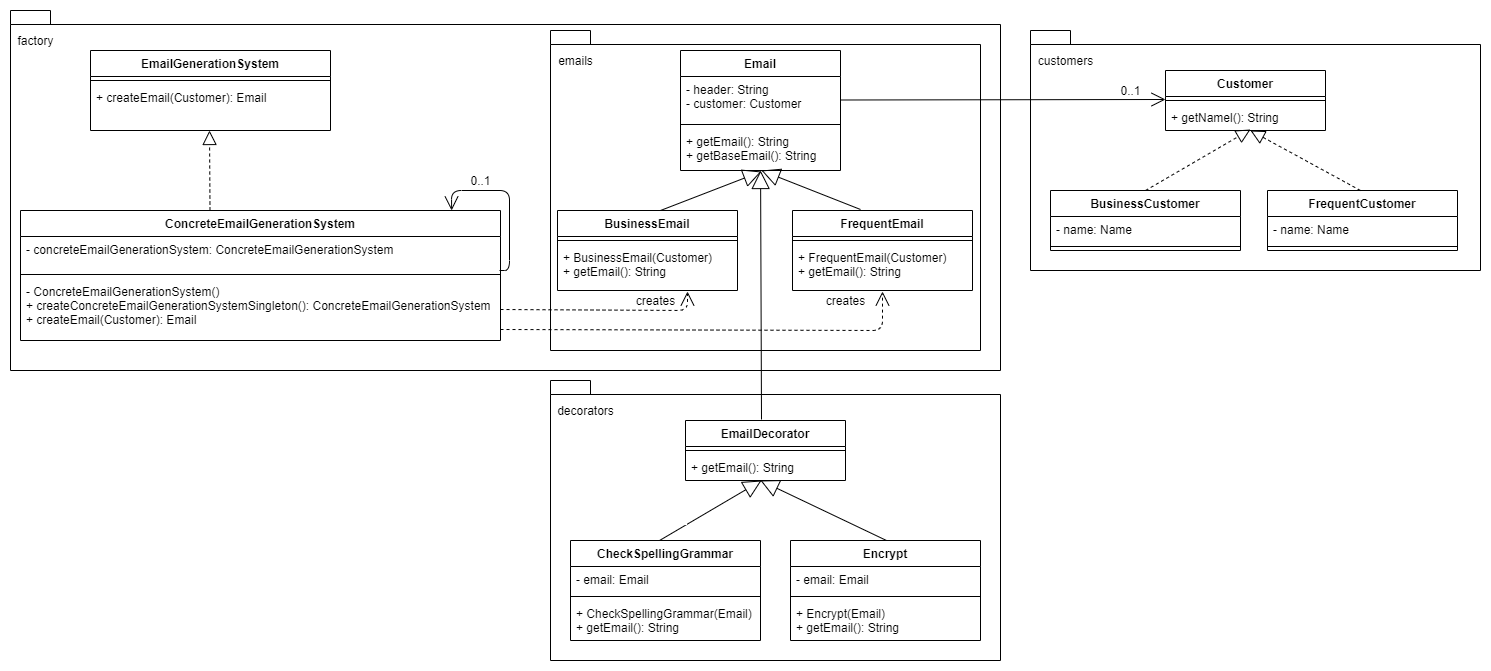

The diagram above was exported from draw.io. Its source (the exported page's mxGraphModel, read from the mxfile embedded in the PNG):
<mxGraphModel dx="930" dy="727" grid="1" gridSize="10" guides="1" tooltips="1" connect="1" arrows="1" fold="1" page="1" pageScale="1" pageWidth="850" pageHeight="1100" math="0" shadow="0">
  <root>
    <mxCell id="0" />
    <mxCell id="1" parent="0" />
    <mxCell id="dJY-I_AP7nuA2M3ft931-55" value="package" style="shape=folder;fontStyle=1;spacingTop=10;tabWidth=40;tabHeight=14;tabPosition=left;html=1;fontColor=#FFFFFF;" parent="1" vertex="1">
      <mxGeometry x="10" width="990" height="360" as="geometry" />
    </mxCell>
    <mxCell id="-ThM6-iqQJKPrVq3iwyA-26" value="package" style="shape=folder;fontStyle=1;spacingTop=10;tabWidth=40;tabHeight=14;tabPosition=left;html=1;fontColor=#FFFFFF;" vertex="1" parent="1">
      <mxGeometry x="550" y="20" width="430" height="320" as="geometry" />
    </mxCell>
    <mxCell id="dJY-I_AP7nuA2M3ft931-56" value="package" style="shape=folder;fontStyle=1;spacingTop=10;tabWidth=40;tabHeight=14;tabPosition=left;html=1;fontColor=#FFFFFF;" parent="1" vertex="1">
      <mxGeometry x="550" y="370" width="450" height="280" as="geometry" />
    </mxCell>
    <mxCell id="dJY-I_AP7nuA2M3ft931-1" value="EmailGenerationSystem" style="swimlane;fontStyle=1;align=center;verticalAlign=top;childLayout=stackLayout;horizontal=1;startSize=26;horizontalStack=0;resizeParent=1;resizeParentMax=0;resizeLast=0;collapsible=1;marginBottom=0;" parent="1" vertex="1">
      <mxGeometry x="90" y="40" width="240" height="80" as="geometry" />
    </mxCell>
    <mxCell id="dJY-I_AP7nuA2M3ft931-3" value="" style="line;strokeWidth=1;fillColor=none;align=left;verticalAlign=middle;spacingTop=-1;spacingLeft=3;spacingRight=3;rotatable=0;labelPosition=right;points=[];portConstraint=eastwest;" parent="dJY-I_AP7nuA2M3ft931-1" vertex="1">
      <mxGeometry y="26" width="240" height="8" as="geometry" />
    </mxCell>
    <mxCell id="dJY-I_AP7nuA2M3ft931-4" value="+ createEmail(Customer): Email" style="text;strokeColor=none;fillColor=none;align=left;verticalAlign=top;spacingLeft=4;spacingRight=4;overflow=hidden;rotatable=0;points=[[0,0.5],[1,0.5]];portConstraint=eastwest;" parent="dJY-I_AP7nuA2M3ft931-1" vertex="1">
      <mxGeometry y="34" width="240" height="46" as="geometry" />
    </mxCell>
    <mxCell id="dJY-I_AP7nuA2M3ft931-5" value="ConcreteEmailGenerationSystem" style="swimlane;fontStyle=1;align=center;verticalAlign=top;childLayout=stackLayout;horizontal=1;startSize=26;horizontalStack=0;resizeParent=1;resizeParentMax=0;resizeLast=0;collapsible=1;marginBottom=0;" parent="1" vertex="1">
      <mxGeometry x="20" y="200" width="480" height="130" as="geometry" />
    </mxCell>
    <mxCell id="dJY-I_AP7nuA2M3ft931-6" value="- concreteEmailGenerationSystem: ConcreteEmailGenerationSystem&#10;" style="text;strokeColor=none;fillColor=none;align=left;verticalAlign=top;spacingLeft=4;spacingRight=4;overflow=hidden;rotatable=0;points=[[0,0.5],[1,0.5]];portConstraint=eastwest;" parent="dJY-I_AP7nuA2M3ft931-5" vertex="1">
      <mxGeometry y="26" width="480" height="34" as="geometry" />
    </mxCell>
    <mxCell id="dJY-I_AP7nuA2M3ft931-7" value="" style="line;strokeWidth=1;fillColor=none;align=left;verticalAlign=middle;spacingTop=-1;spacingLeft=3;spacingRight=3;rotatable=0;labelPosition=right;points=[];portConstraint=eastwest;" parent="dJY-I_AP7nuA2M3ft931-5" vertex="1">
      <mxGeometry y="60" width="480" height="8" as="geometry" />
    </mxCell>
    <mxCell id="dJY-I_AP7nuA2M3ft931-8" value="- ConcreteEmailGenerationSystem()&#10;+ createConcreteEmailGenerationSystemSingleton(): ConcreteEmailGenerationSystem&#10;+ createEmail(Customer): Email" style="text;strokeColor=none;fillColor=none;align=left;verticalAlign=top;spacingLeft=4;spacingRight=4;overflow=hidden;rotatable=0;points=[[0,0.5],[1,0.5]];portConstraint=eastwest;" parent="dJY-I_AP7nuA2M3ft931-5" vertex="1">
      <mxGeometry y="68" width="480" height="62" as="geometry" />
    </mxCell>
    <mxCell id="dJY-I_AP7nuA2M3ft931-34" value="" style="endArrow=block;dashed=1;endFill=0;endSize=12;html=1;" parent="1" edge="1">
      <mxGeometry width="160" relative="1" as="geometry">
        <mxPoint x="209.5" y="200" as="sourcePoint" />
        <mxPoint x="209" y="120" as="targetPoint" />
      </mxGeometry>
    </mxCell>
    <mxCell id="dJY-I_AP7nuA2M3ft931-42" value="0..1" style="text;html=1;align=center;verticalAlign=middle;resizable=0;points=[];autosize=1;strokeColor=none;" parent="1" vertex="1">
      <mxGeometry x="460" y="160" width="40" height="20" as="geometry" />
    </mxCell>
    <mxCell id="dJY-I_AP7nuA2M3ft931-45" value="" style="endArrow=open;endFill=1;endSize=12;html=1;entryX=0.874;entryY=0;entryDx=0;entryDy=0;entryPerimeter=0;" parent="1" edge="1">
      <mxGeometry width="160" relative="1" as="geometry">
        <mxPoint x="499" y="260" as="sourcePoint" />
        <mxPoint x="451.1199999999999" y="200" as="targetPoint" />
        <Array as="points">
          <mxPoint x="509" y="260" />
          <mxPoint x="509" y="180" />
          <mxPoint x="451" y="180" />
        </Array>
      </mxGeometry>
    </mxCell>
    <mxCell id="dJY-I_AP7nuA2M3ft931-53" value="" style="endArrow=open;endFill=1;endSize=12;html=1;dashed=1;exitX=1;exitY=0.5;exitDx=0;exitDy=0;" parent="1" edge="1" source="dJY-I_AP7nuA2M3ft931-8">
      <mxGeometry width="160" relative="1" as="geometry">
        <mxPoint x="330" y="820" as="sourcePoint" />
        <mxPoint x="687" y="281" as="targetPoint" />
        <Array as="points">
          <mxPoint x="687" y="300" />
        </Array>
      </mxGeometry>
    </mxCell>
    <mxCell id="dJY-I_AP7nuA2M3ft931-57" value="&lt;font color=&quot;#000000&quot;&gt;factory&lt;/font&gt;" style="text;html=1;align=center;verticalAlign=middle;resizable=0;points=[];autosize=1;strokeColor=none;fontColor=#FFFFFF;" parent="1" vertex="1">
      <mxGeometry x="10" y="20" width="50" height="20" as="geometry" />
    </mxCell>
    <mxCell id="dJY-I_AP7nuA2M3ft931-58" value="&lt;font color=&quot;#000000&quot;&gt;decorators&lt;/font&gt;" style="text;html=1;align=center;verticalAlign=middle;resizable=0;points=[];autosize=1;strokeColor=none;fontColor=#FFFFFF;" parent="1" vertex="1">
      <mxGeometry x="550" y="390" width="70" height="20" as="geometry" />
    </mxCell>
    <mxCell id="dJY-I_AP7nuA2M3ft931-16" value="BusinessEmail" style="swimlane;fontStyle=1;align=center;verticalAlign=top;childLayout=stackLayout;horizontal=1;startSize=26;horizontalStack=0;resizeParent=1;resizeParentMax=0;resizeLast=0;collapsible=1;marginBottom=0;" parent="1" vertex="1">
      <mxGeometry x="557" y="200" width="180" height="80" as="geometry" />
    </mxCell>
    <mxCell id="dJY-I_AP7nuA2M3ft931-18" value="" style="line;strokeWidth=1;fillColor=none;align=left;verticalAlign=middle;spacingTop=-1;spacingLeft=3;spacingRight=3;rotatable=0;labelPosition=right;points=[];portConstraint=eastwest;" parent="dJY-I_AP7nuA2M3ft931-16" vertex="1">
      <mxGeometry y="26" width="180" height="8" as="geometry" />
    </mxCell>
    <mxCell id="dJY-I_AP7nuA2M3ft931-19" value="+ BusinessEmail(Customer)&#10;+ getEmail(): String" style="text;strokeColor=none;fillColor=none;align=left;verticalAlign=top;spacingLeft=4;spacingRight=4;overflow=hidden;rotatable=0;points=[[0,0.5],[1,0.5]];portConstraint=eastwest;" parent="dJY-I_AP7nuA2M3ft931-16" vertex="1">
      <mxGeometry y="34" width="180" height="46" as="geometry" />
    </mxCell>
    <mxCell id="-ThM6-iqQJKPrVq3iwyA-1" value="Email" style="swimlane;fontStyle=1;align=center;verticalAlign=top;childLayout=stackLayout;horizontal=1;startSize=26;horizontalStack=0;resizeParent=1;resizeParentMax=0;resizeLast=0;collapsible=1;marginBottom=0;" vertex="1" parent="1">
      <mxGeometry x="680" y="40" width="160" height="120" as="geometry" />
    </mxCell>
    <mxCell id="-ThM6-iqQJKPrVq3iwyA-2" value="- header: String&#10;- customer: Customer" style="text;strokeColor=none;fillColor=none;align=left;verticalAlign=top;spacingLeft=4;spacingRight=4;overflow=hidden;rotatable=0;points=[[0,0.5],[1,0.5]];portConstraint=eastwest;" vertex="1" parent="-ThM6-iqQJKPrVq3iwyA-1">
      <mxGeometry y="26" width="160" height="44" as="geometry" />
    </mxCell>
    <mxCell id="-ThM6-iqQJKPrVq3iwyA-3" value="" style="line;strokeWidth=1;fillColor=none;align=left;verticalAlign=middle;spacingTop=-1;spacingLeft=3;spacingRight=3;rotatable=0;labelPosition=right;points=[];portConstraint=eastwest;" vertex="1" parent="-ThM6-iqQJKPrVq3iwyA-1">
      <mxGeometry y="70" width="160" height="8" as="geometry" />
    </mxCell>
    <mxCell id="-ThM6-iqQJKPrVq3iwyA-4" value="+ getEmail(): String&#10;+ getBaseEmail(): String" style="text;strokeColor=none;fillColor=none;align=left;verticalAlign=top;spacingLeft=4;spacingRight=4;overflow=hidden;rotatable=0;points=[[0,0.5],[1,0.5]];portConstraint=eastwest;" vertex="1" parent="-ThM6-iqQJKPrVq3iwyA-1">
      <mxGeometry y="78" width="160" height="42" as="geometry" />
    </mxCell>
    <mxCell id="-ThM6-iqQJKPrVq3iwyA-15" value="FrequentEmail" style="swimlane;fontStyle=1;align=center;verticalAlign=top;childLayout=stackLayout;horizontal=1;startSize=26;horizontalStack=0;resizeParent=1;resizeParentMax=0;resizeLast=0;collapsible=1;marginBottom=0;" vertex="1" parent="1">
      <mxGeometry x="792" y="200" width="180" height="80" as="geometry" />
    </mxCell>
    <mxCell id="-ThM6-iqQJKPrVq3iwyA-16" value="" style="line;strokeWidth=1;fillColor=none;align=left;verticalAlign=middle;spacingTop=-1;spacingLeft=3;spacingRight=3;rotatable=0;labelPosition=right;points=[];portConstraint=eastwest;" vertex="1" parent="-ThM6-iqQJKPrVq3iwyA-15">
      <mxGeometry y="26" width="180" height="8" as="geometry" />
    </mxCell>
    <mxCell id="-ThM6-iqQJKPrVq3iwyA-17" value="+ FrequentEmail(Customer)&#10;+ getEmail(): String" style="text;strokeColor=none;fillColor=none;align=left;verticalAlign=top;spacingLeft=4;spacingRight=4;overflow=hidden;rotatable=0;points=[[0,0.5],[1,0.5]];portConstraint=eastwest;" vertex="1" parent="-ThM6-iqQJKPrVq3iwyA-15">
      <mxGeometry y="34" width="180" height="46" as="geometry" />
    </mxCell>
    <mxCell id="-ThM6-iqQJKPrVq3iwyA-20" value="Extends" style="endArrow=block;endSize=16;endFill=0;html=1;fontColor=#FFFFFF;entryX=0.506;entryY=1.024;entryDx=0;entryDy=0;entryPerimeter=0;" edge="1" parent="1" target="-ThM6-iqQJKPrVq3iwyA-4">
      <mxGeometry x="-0.6945" y="15" width="160" relative="1" as="geometry">
        <mxPoint x="660" y="200" as="sourcePoint" />
        <mxPoint x="820" y="200" as="targetPoint" />
        <mxPoint as="offset" />
      </mxGeometry>
    </mxCell>
    <mxCell id="-ThM6-iqQJKPrVq3iwyA-21" value="Extends" style="endArrow=block;endSize=16;endFill=0;html=1;fontColor=#FFFFFF;" edge="1" parent="1">
      <mxGeometry x="-0.9752" y="-31" width="160" relative="1" as="geometry">
        <mxPoint x="860" y="198.99" as="sourcePoint" />
        <mxPoint x="761" y="160" as="targetPoint" />
        <mxPoint as="offset" />
      </mxGeometry>
    </mxCell>
    <mxCell id="-ThM6-iqQJKPrVq3iwyA-23" value="creates" style="text;html=1;align=center;verticalAlign=middle;resizable=0;points=[];autosize=1;strokeColor=none;" vertex="1" parent="1">
      <mxGeometry x="630" y="280" width="50" height="20" as="geometry" />
    </mxCell>
    <mxCell id="-ThM6-iqQJKPrVq3iwyA-24" value="creates" style="text;html=1;align=center;verticalAlign=middle;resizable=0;points=[];autosize=1;strokeColor=none;" vertex="1" parent="1">
      <mxGeometry x="820" y="280" width="50" height="20" as="geometry" />
    </mxCell>
    <mxCell id="-ThM6-iqQJKPrVq3iwyA-25" value="" style="endArrow=open;endFill=1;endSize=12;html=1;dashed=1;exitX=1;exitY=0.5;exitDx=0;exitDy=0;entryX=0.5;entryY=1.022;entryDx=0;entryDy=0;entryPerimeter=0;" edge="1" parent="1" target="-ThM6-iqQJKPrVq3iwyA-17">
      <mxGeometry width="160" relative="1" as="geometry">
        <mxPoint x="500" y="319" as="sourcePoint" />
        <mxPoint x="687" y="301" as="targetPoint" />
        <Array as="points">
          <mxPoint x="882" y="320" />
        </Array>
      </mxGeometry>
    </mxCell>
    <mxCell id="-ThM6-iqQJKPrVq3iwyA-27" value="&lt;font color=&quot;#000000&quot;&gt;emails&lt;/font&gt;" style="text;html=1;align=center;verticalAlign=middle;resizable=0;points=[];autosize=1;strokeColor=none;fontColor=#FFFFFF;" vertex="1" parent="1">
      <mxGeometry x="550" y="40" width="50" height="20" as="geometry" />
    </mxCell>
    <mxCell id="-ThM6-iqQJKPrVq3iwyA-28" value="EmailDecorator" style="swimlane;fontStyle=1;align=center;verticalAlign=top;childLayout=stackLayout;horizontal=1;startSize=26;horizontalStack=0;resizeParent=1;resizeParentMax=0;resizeLast=0;collapsible=1;marginBottom=0;" vertex="1" parent="1">
      <mxGeometry x="685" y="410" width="160" height="60" as="geometry" />
    </mxCell>
    <mxCell id="-ThM6-iqQJKPrVq3iwyA-30" value="" style="line;strokeWidth=1;fillColor=none;align=left;verticalAlign=middle;spacingTop=-1;spacingLeft=3;spacingRight=3;rotatable=0;labelPosition=right;points=[];portConstraint=eastwest;" vertex="1" parent="-ThM6-iqQJKPrVq3iwyA-28">
      <mxGeometry y="26" width="160" height="8" as="geometry" />
    </mxCell>
    <mxCell id="-ThM6-iqQJKPrVq3iwyA-31" value="+ getEmail(): String" style="text;strokeColor=none;fillColor=none;align=left;verticalAlign=top;spacingLeft=4;spacingRight=4;overflow=hidden;rotatable=0;points=[[0,0.5],[1,0.5]];portConstraint=eastwest;" vertex="1" parent="-ThM6-iqQJKPrVq3iwyA-28">
      <mxGeometry y="34" width="160" height="26" as="geometry" />
    </mxCell>
    <mxCell id="-ThM6-iqQJKPrVq3iwyA-32" value="Extends" style="endArrow=block;endSize=16;endFill=0;html=1;fontColor=#FFFFFF;" edge="1" parent="1" target="-ThM6-iqQJKPrVq3iwyA-4">
      <mxGeometry x="-0.9241" y="121" width="160" relative="1" as="geometry">
        <mxPoint x="761" y="409" as="sourcePoint" />
        <mxPoint x="680" y="370" as="targetPoint" />
        <mxPoint as="offset" />
      </mxGeometry>
    </mxCell>
    <mxCell id="-ThM6-iqQJKPrVq3iwyA-33" value="CheckSpellingGrammar" style="swimlane;fontStyle=1;align=center;verticalAlign=top;childLayout=stackLayout;horizontal=1;startSize=26;horizontalStack=0;resizeParent=1;resizeParentMax=0;resizeLast=0;collapsible=1;marginBottom=0;" vertex="1" parent="1">
      <mxGeometry x="570" y="530" width="190" height="100" as="geometry" />
    </mxCell>
    <mxCell id="-ThM6-iqQJKPrVq3iwyA-34" value="- email: Email" style="text;strokeColor=none;fillColor=none;align=left;verticalAlign=top;spacingLeft=4;spacingRight=4;overflow=hidden;rotatable=0;points=[[0,0.5],[1,0.5]];portConstraint=eastwest;" vertex="1" parent="-ThM6-iqQJKPrVq3iwyA-33">
      <mxGeometry y="26" width="190" height="26" as="geometry" />
    </mxCell>
    <mxCell id="-ThM6-iqQJKPrVq3iwyA-35" value="" style="line;strokeWidth=1;fillColor=none;align=left;verticalAlign=middle;spacingTop=-1;spacingLeft=3;spacingRight=3;rotatable=0;labelPosition=right;points=[];portConstraint=eastwest;" vertex="1" parent="-ThM6-iqQJKPrVq3iwyA-33">
      <mxGeometry y="52" width="190" height="8" as="geometry" />
    </mxCell>
    <mxCell id="-ThM6-iqQJKPrVq3iwyA-36" value="+ CheckSpellingGrammar(Email)&#10;+ getEmail(): String" style="text;strokeColor=none;fillColor=none;align=left;verticalAlign=top;spacingLeft=4;spacingRight=4;overflow=hidden;rotatable=0;points=[[0,0.5],[1,0.5]];portConstraint=eastwest;" vertex="1" parent="-ThM6-iqQJKPrVq3iwyA-33">
      <mxGeometry y="60" width="190" height="40" as="geometry" />
    </mxCell>
    <mxCell id="-ThM6-iqQJKPrVq3iwyA-37" value="Encrypt" style="swimlane;fontStyle=1;align=center;verticalAlign=top;childLayout=stackLayout;horizontal=1;startSize=26;horizontalStack=0;resizeParent=1;resizeParentMax=0;resizeLast=0;collapsible=1;marginBottom=0;" vertex="1" parent="1">
      <mxGeometry x="790" y="530" width="190" height="100" as="geometry" />
    </mxCell>
    <mxCell id="-ThM6-iqQJKPrVq3iwyA-38" value="- email: Email" style="text;strokeColor=none;fillColor=none;align=left;verticalAlign=top;spacingLeft=4;spacingRight=4;overflow=hidden;rotatable=0;points=[[0,0.5],[1,0.5]];portConstraint=eastwest;" vertex="1" parent="-ThM6-iqQJKPrVq3iwyA-37">
      <mxGeometry y="26" width="190" height="26" as="geometry" />
    </mxCell>
    <mxCell id="-ThM6-iqQJKPrVq3iwyA-39" value="" style="line;strokeWidth=1;fillColor=none;align=left;verticalAlign=middle;spacingTop=-1;spacingLeft=3;spacingRight=3;rotatable=0;labelPosition=right;points=[];portConstraint=eastwest;" vertex="1" parent="-ThM6-iqQJKPrVq3iwyA-37">
      <mxGeometry y="52" width="190" height="8" as="geometry" />
    </mxCell>
    <mxCell id="-ThM6-iqQJKPrVq3iwyA-40" value="+ Encrypt(Email)&#10;+ getEmail(): String" style="text;strokeColor=none;fillColor=none;align=left;verticalAlign=top;spacingLeft=4;spacingRight=4;overflow=hidden;rotatable=0;points=[[0,0.5],[1,0.5]];portConstraint=eastwest;" vertex="1" parent="-ThM6-iqQJKPrVq3iwyA-37">
      <mxGeometry y="60" width="190" height="40" as="geometry" />
    </mxCell>
    <mxCell id="-ThM6-iqQJKPrVq3iwyA-41" value="Extends" style="endArrow=block;endSize=16;endFill=0;html=1;fontColor=#FFFFFF;" edge="1" parent="1">
      <mxGeometry x="-0.9752" y="-31" width="160" relative="1" as="geometry">
        <mxPoint x="886" y="530" as="sourcePoint" />
        <mxPoint x="760" y="470" as="targetPoint" />
        <mxPoint as="offset" />
      </mxGeometry>
    </mxCell>
    <mxCell id="-ThM6-iqQJKPrVq3iwyA-42" value="Extends" style="endArrow=block;endSize=16;endFill=0;html=1;fontColor=#FFFFFF;" edge="1" parent="1">
      <mxGeometry x="-0.6945" y="15" width="160" relative="1" as="geometry">
        <mxPoint x="659.04" y="530" as="sourcePoint" />
        <mxPoint x="761" y="470" as="targetPoint" />
        <mxPoint as="offset" />
      </mxGeometry>
    </mxCell>
    <mxCell id="-ThM6-iqQJKPrVq3iwyA-43" value="package" style="shape=folder;fontStyle=1;spacingTop=10;tabWidth=40;tabHeight=14;tabPosition=left;html=1;fontColor=#FFFFFF;" vertex="1" parent="1">
      <mxGeometry x="1030" y="20" width="450" height="240" as="geometry" />
    </mxCell>
    <mxCell id="-ThM6-iqQJKPrVq3iwyA-44" value="&lt;font color=&quot;#000000&quot;&gt;customers&lt;/font&gt;" style="text;html=1;align=center;verticalAlign=middle;resizable=0;points=[];autosize=1;strokeColor=none;fontColor=#FFFFFF;" vertex="1" parent="1">
      <mxGeometry x="1030" y="40" width="70" height="20" as="geometry" />
    </mxCell>
    <mxCell id="-ThM6-iqQJKPrVq3iwyA-45" value="Customer" style="swimlane;fontStyle=1;align=center;verticalAlign=top;childLayout=stackLayout;horizontal=1;startSize=26;horizontalStack=0;resizeParent=1;resizeParentMax=0;resizeLast=0;collapsible=1;marginBottom=0;" vertex="1" parent="1">
      <mxGeometry x="1165" y="60" width="160" height="60" as="geometry" />
    </mxCell>
    <mxCell id="-ThM6-iqQJKPrVq3iwyA-46" value="" style="line;strokeWidth=1;fillColor=none;align=left;verticalAlign=middle;spacingTop=-1;spacingLeft=3;spacingRight=3;rotatable=0;labelPosition=right;points=[];portConstraint=eastwest;" vertex="1" parent="-ThM6-iqQJKPrVq3iwyA-45">
      <mxGeometry y="26" width="160" height="8" as="geometry" />
    </mxCell>
    <mxCell id="-ThM6-iqQJKPrVq3iwyA-47" value="+ getNamel(): String" style="text;strokeColor=none;fillColor=none;align=left;verticalAlign=top;spacingLeft=4;spacingRight=4;overflow=hidden;rotatable=0;points=[[0,0.5],[1,0.5]];portConstraint=eastwest;" vertex="1" parent="-ThM6-iqQJKPrVq3iwyA-45">
      <mxGeometry y="34" width="160" height="26" as="geometry" />
    </mxCell>
    <mxCell id="-ThM6-iqQJKPrVq3iwyA-48" value="BusinessCustomer" style="swimlane;fontStyle=1;align=center;verticalAlign=top;childLayout=stackLayout;horizontal=1;startSize=26;horizontalStack=0;resizeParent=1;resizeParentMax=0;resizeLast=0;collapsible=1;marginBottom=0;" vertex="1" parent="1">
      <mxGeometry x="1050" y="180" width="190" height="60" as="geometry" />
    </mxCell>
    <mxCell id="-ThM6-iqQJKPrVq3iwyA-49" value="- name: Name" style="text;strokeColor=none;fillColor=none;align=left;verticalAlign=top;spacingLeft=4;spacingRight=4;overflow=hidden;rotatable=0;points=[[0,0.5],[1,0.5]];portConstraint=eastwest;" vertex="1" parent="-ThM6-iqQJKPrVq3iwyA-48">
      <mxGeometry y="26" width="190" height="26" as="geometry" />
    </mxCell>
    <mxCell id="-ThM6-iqQJKPrVq3iwyA-50" value="" style="line;strokeWidth=1;fillColor=none;align=left;verticalAlign=middle;spacingTop=-1;spacingLeft=3;spacingRight=3;rotatable=0;labelPosition=right;points=[];portConstraint=eastwest;" vertex="1" parent="-ThM6-iqQJKPrVq3iwyA-48">
      <mxGeometry y="52" width="190" height="8" as="geometry" />
    </mxCell>
    <mxCell id="-ThM6-iqQJKPrVq3iwyA-52" value="FrequentCustomer" style="swimlane;fontStyle=1;align=center;verticalAlign=top;childLayout=stackLayout;horizontal=1;startSize=26;horizontalStack=0;resizeParent=1;resizeParentMax=0;resizeLast=0;collapsible=1;marginBottom=0;" vertex="1" parent="1">
      <mxGeometry x="1267" y="180" width="190" height="60" as="geometry" />
    </mxCell>
    <mxCell id="-ThM6-iqQJKPrVq3iwyA-53" value="- name: Name" style="text;strokeColor=none;fillColor=none;align=left;verticalAlign=top;spacingLeft=4;spacingRight=4;overflow=hidden;rotatable=0;points=[[0,0.5],[1,0.5]];portConstraint=eastwest;" vertex="1" parent="-ThM6-iqQJKPrVq3iwyA-52">
      <mxGeometry y="26" width="190" height="26" as="geometry" />
    </mxCell>
    <mxCell id="-ThM6-iqQJKPrVq3iwyA-54" value="" style="line;strokeWidth=1;fillColor=none;align=left;verticalAlign=middle;spacingTop=-1;spacingLeft=3;spacingRight=3;rotatable=0;labelPosition=right;points=[];portConstraint=eastwest;" vertex="1" parent="-ThM6-iqQJKPrVq3iwyA-52">
      <mxGeometry y="52" width="190" height="8" as="geometry" />
    </mxCell>
    <mxCell id="-ThM6-iqQJKPrVq3iwyA-58" value="" style="endArrow=block;dashed=1;endFill=0;endSize=12;html=1;" edge="1" parent="1">
      <mxGeometry width="160" relative="1" as="geometry">
        <mxPoint x="1145" y="180" as="sourcePoint" />
        <mxPoint x="1250" y="119" as="targetPoint" />
      </mxGeometry>
    </mxCell>
    <mxCell id="-ThM6-iqQJKPrVq3iwyA-59" value="" style="endArrow=block;dashed=1;endFill=0;endSize=12;html=1;" edge="1" parent="1">
      <mxGeometry width="160" relative="1" as="geometry">
        <mxPoint x="1360" y="180" as="sourcePoint" />
        <mxPoint x="1250" y="120" as="targetPoint" />
      </mxGeometry>
    </mxCell>
    <mxCell id="-ThM6-iqQJKPrVq3iwyA-60" value="" style="endArrow=open;endFill=1;endSize=12;html=1;fontColor=#000000;entryX=0;entryY=0.375;entryDx=0;entryDy=0;entryPerimeter=0;" edge="1" parent="1" target="-ThM6-iqQJKPrVq3iwyA-46">
      <mxGeometry width="160" relative="1" as="geometry">
        <mxPoint x="840" y="89.5" as="sourcePoint" />
        <mxPoint x="1000" y="89.5" as="targetPoint" />
      </mxGeometry>
    </mxCell>
    <mxCell id="-ThM6-iqQJKPrVq3iwyA-61" value="0..1" style="text;html=1;align=center;verticalAlign=middle;resizable=0;points=[];autosize=1;strokeColor=none;" vertex="1" parent="1">
      <mxGeometry x="1110" y="70" width="40" height="20" as="geometry" />
    </mxCell>
  </root>
</mxGraphModel>